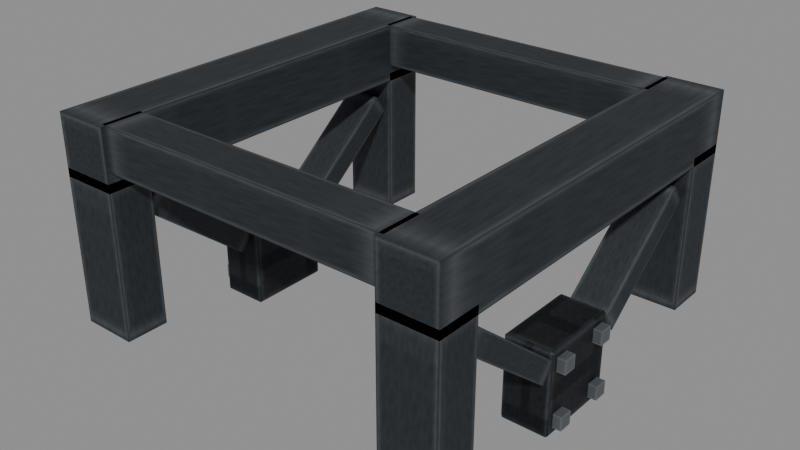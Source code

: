 # Source: model.blend  (saved by Blender 5.2.45; exported with 4.5.12 LTS)
import bpy
from mathutils import Matrix  # noqa: F401  (used for matrix-valued properties, if any)

bpy.ops.wm.read_factory_settings(use_empty=True)
scene = bpy.context.scene
scene.name = 'BogieSource'

# ---- images (referenced by path relative to the original .blend; pixels are not part of the script)
import os
ASSET_DIR = os.environ.get("B2B_ASSET_DIR", "")  # directory of the original .blend (textures are referenced by path, not embedded)
HERE = os.path.dirname(os.path.abspath(__file__))  # packed textures are extracted next to this script under _unpacked/

def load_image(name, relpath, width, height, colorspace="sRGB"):
    """Load a texture the original file referenced (path relative to the .blend, or extracted next to this script)."""
    p = next((c for c in (os.path.join(HERE, relpath), os.path.join(ASSET_DIR, relpath)) if relpath and os.path.exists(c)), "")
    if p:
        img = bpy.data.images.load(p, check_existing=True)
        img.name = name
    else:  # same state as the original file: an image datablock whose file is absent (Cycles renders it pink)
        img = bpy.data.images.new(name, width, height)
        img.source = "FILE"
        img.filepath = "//" + (relpath or name)
    img.colorspace_settings.name = colorspace
    return img
img_bogie_albedo_packed = load_image('Bogie_Albedo_Packed', '_unpacked/Bogie_Albedo_Packed.3ae4c583.png', 256, 256, 'sRGB')

# ---- materials (node trees are filled in below, after node groups)
mat_bare_metal = bpy.data.materials.new('bare_metal')
mat_bare_metal.diffuse_color = (0.25, 0.27, 0.29, 1.0)

# ---- material node trees
mat_bare_metal.use_nodes = True; mat_bare_metal.node_tree.nodes.clear()
_N = mat_bare_metal.node_tree.nodes; _L = mat_bare_metal.node_tree.links
n0 = _N.new('ShaderNodeBsdfPrincipled'); n0.name = 'Principled BSDF'; n0.location = (-200, 100)
n0.inputs[1].default_value = 0.75
n0.inputs[2].default_value = 0.66
n0.inputs[10].default_value = 0.005
n1 = _N.new('ShaderNodeOutputMaterial'); n1.name = 'Material Output'; n1.location = (200, 100)
n2 = _N.new('ShaderNodeTexImage'); n2.name = 'Image Texture'; n2.location = (0, 0)
n2.image = img_bogie_albedo_packed
_L.new(n0.outputs[0], n1.inputs[0])
_L.new(n2.outputs[0], n0.inputs[0])
n1.is_active_output = True

# ---- meshes
me_bogieframemesh = bpy.data.meshes.new('BogieFrameMesh')
me_bogieframemesh.from_pydata([(-0.235, 0.235, 0.41), (-0.17, 0.235, 0.41), (-0.17, 0.235, 0.48), (-0.235, 0.235, 0.48), (-0.235, -0.235, 0.41), (-0.17, -0.235, 0.41), (-0.17, -0.235, 0.48), (-0.235, -0.235, 0.48), (-0.235, 0.235, 0.24), (-0.17, 0.235, 0.24), (-0.17, 0.235, 0.42), (-0.235, 0.235, 0.42), (-0.235, 0.185, 0.24), (-0.17, 0.185, 0.24), (-0.17, 0.185, 0.42), (-0.235, 0.185, 0.42), (-0.235, -0.185, 0.24), (-0.17, -0.185, 0.24), (-0.17, -0.185, 0.42), (-0.235, -0.185, 0.42), (-0.235, -0.235, 0.24), (-0.17, -0.235, 0.24), (-0.17, -0.235, 0.42), (-0.235, -0.235, 0.42), (-0.225, 0.05, 0.2), (-0.17, 0.05, 0.2), (-0.17, 0.05, 0.3), (-0.225, 0.05, 0.3), (-0.225, -0.05, 0.2), (-0.17, -0.05, 0.2), (-0.17, -0.05, 0.3), (-0.225, -0.05, 0.3), (-0.225, 0.1878, 0.3702), (-0.18, 0.1878, 0.3702), (-0.18, 0.1722, 0.3898), (-0.225, 0.1722, 0.3898), (-0.225, 0.06281, 0.2702), (-0.18, 0.06281, 0.2702), (-0.18, 0.04719, 0.2898), (-0.225, 0.04719, 0.2898), (-0.225, -0.06281, 0.2702), (-0.18, -0.06281, 0.2702), (-0.18, -0.04719, 0.2898), (-0.225, -0.04719, 0.2898), (-0.225, -0.1878, 0.3702), (-0.18, -0.1878, 0.3702), (-0.18, -0.1722, 0.3898), (-0.225, -0.1722, 0.3898), (-0.235, 0.0405, 0.2095), (-0.2175, 0.0405, 0.2095), (-0.2175, 0.0405, 0.2255), (-0.235, 0.0405, 0.2255), (-0.235, 0.0245, 0.2095), (-0.2175, 0.0245, 0.2095), (-0.2175, 0.0245, 0.2255), (-0.235, 0.0245, 0.2255), (-0.235, -0.0245, 0.2095), (-0.2175, -0.0245, 0.2095), (-0.2175, -0.0245, 0.2255), (-0.235, -0.0245, 0.2255), (-0.235, -0.0405, 0.2095), (-0.2175, -0.0405, 0.2095), (-0.2175, -0.0405, 0.2255), (-0.235, -0.0405, 0.2255), (-0.235, 0.0405, 0.2745), (-0.2175, 0.0405, 0.2745), (-0.2175, 0.0405, 0.2905), (-0.235, 0.0405, 0.2905), (-0.235, 0.0245, 0.2745), (-0.2175, 0.0245, 0.2745), (-0.2175, 0.0245, 0.2905), (-0.235, 0.0245, 0.2905), (-0.235, -0.0245, 0.2745), (-0.2175, -0.0245, 0.2745), (-0.2175, -0.0245, 0.2905), (-0.235, -0.0245, 0.2905), (-0.235, -0.0405, 0.2745), (-0.2175, -0.0405, 0.2745), (-0.2175, -0.0405, 0.2905), (-0.235, -0.0405, 0.2905), (0.17, 0.235, 0.41), (0.235, 0.235, 0.41), (0.235, 0.235, 0.48), (0.17, 0.235, 0.48), (0.17, -0.235, 0.41), (0.235, -0.235, 0.41), (0.235, -0.235, 0.48), (0.17, -0.235, 0.48), (0.17, 0.235, 0.24), (0.235, 0.235, 0.24), (0.235, 0.235, 0.42), (0.17, 0.235, 0.42), (0.17, 0.185, 0.24), (0.235, 0.185, 0.24), (0.235, 0.185, 0.42), (0.17, 0.185, 0.42), (0.17, -0.185, 0.24), (0.235, -0.185, 0.24), (0.235, -0.185, 0.42), (0.17, -0.185, 0.42), (0.17, -0.235, 0.24), (0.235, -0.235, 0.24), (0.235, -0.235, 0.42), (0.17, -0.235, 0.42), (0.17, 0.05, 0.2), (0.225, 0.05, 0.2), (0.225, 0.05, 0.3), (0.17, 0.05, 0.3), (0.17, -0.05, 0.2), (0.225, -0.05, 0.2), (0.225, -0.05, 0.3), (0.17, -0.05, 0.3), (0.18, 0.1878, 0.3702), (0.225, 0.1878, 0.3702), (0.225, 0.1722, 0.3898), (0.18, 0.1722, 0.3898), (0.18, 0.06281, 0.2702), (0.225, 0.06281, 0.2702), (0.225, 0.04719, 0.2898), (0.18, 0.04719, 0.2898), (0.18, -0.06281, 0.2702), (0.225, -0.06281, 0.2702), (0.225, -0.04719, 0.2898), (0.18, -0.04719, 0.2898), (0.18, -0.1878, 0.3702), (0.225, -0.1878, 0.3702), (0.225, -0.1722, 0.3898), (0.18, -0.1722, 0.3898), (0.2175, 0.0405, 0.2095), (0.235, 0.0405, 0.2095), (0.235, 0.0405, 0.2255), (0.2175, 0.0405, 0.2255), (0.2175, 0.0245, 0.2095), (0.235, 0.0245, 0.2095), (0.235, 0.0245, 0.2255), (0.2175, 0.0245, 0.2255), (0.2175, -0.0245, 0.2095), (0.235, -0.0245, 0.2095), (0.235, -0.0245, 0.2255), (0.2175, -0.0245, 0.2255), (0.2175, -0.0405, 0.2095), (0.235, -0.0405, 0.2095), (0.235, -0.0405, 0.2255), (0.2175, -0.0405, 0.2255), (0.2175, 0.0405, 0.2745), (0.235, 0.0405, 0.2745), (0.235, 0.0405, 0.2905), (0.2175, 0.0405, 0.2905), (0.2175, 0.0245, 0.2745), (0.235, 0.0245, 0.2745), (0.235, 0.0245, 0.2905), (0.2175, 0.0245, 0.2905), (0.2175, -0.0245, 0.2745), (0.235, -0.0245, 0.2745), (0.235, -0.0245, 0.2905), (0.2175, -0.0245, 0.2905), (0.2175, -0.0405, 0.2745), (0.235, -0.0405, 0.2745), (0.235, -0.0405, 0.2905), (0.2175, -0.0405, 0.2905), (-0.175, 0.23, 0.43), (0.175, 0.23, 0.43), (0.175, 0.23, 0.48), (-0.175, 0.23, 0.48), (-0.175, 0.185, 0.43), (0.175, 0.185, 0.43), (0.175, 0.185, 0.48), (-0.175, 0.185, 0.48), (-0.175, -0.185, 0.43), (0.175, -0.185, 0.43), (0.175, -0.185, 0.48), (-0.175, -0.185, 0.48), (-0.175, -0.23, 0.43), (0.175, -0.23, 0.43), (0.175, -0.23, 0.48), (-0.175, -0.23, 0.48)], [], [(0, 3, 2, 1), (4, 5, 6, 7), (0, 4, 7, 3), (1, 2, 6, 5), (0, 1, 5, 4), (3, 7, 6, 2), (8, 11, 10, 9), (12, 13, 14, 15), (8, 12, 15, 11), (9, 10, 14, 13), (8, 9, 13, 12), (11, 15, 14, 10), (16, 19, 18, 17), (20, 21, 22, 23), (16, 20, 23, 19), (17, 18, 22, 21), (16, 17, 21, 20), (19, 23, 22, 18), (24, 27, 26, 25), (28, 29, 30, 31), (24, 28, 31, 27), (25, 26, 30, 29), (24, 25, 29, 28), (27, 31, 30, 26), (32, 35, 34, 33), (36, 37, 38, 39), (32, 36, 39, 35), (33, 34, 38, 37), (32, 33, 37, 36), (35, 39, 38, 34), (40, 43, 42, 41), (44, 45, 46, 47), (40, 44, 47, 43), (41, 42, 46, 45), (40, 41, 45, 44), (43, 47, 46, 42), (48, 51, 50, 49), (52, 53, 54, 55), (48, 52, 55, 51), (49, 50, 54, 53), (48, 49, 53, 52), (51, 55, 54, 50), (56, 59, 58, 57), (60, 61, 62, 63), (56, 60, 63, 59), (57, 58, 62, 61), (56, 57, 61, 60), (59, 63, 62, 58), (64, 67, 66, 65), (68, 69, 70, 71), (64, 68, 71, 67), (65, 66, 70, 69), (64, 65, 69, 68), (67, 71, 70, 66), (72, 75, 74, 73), (76, 77, 78, 79), (72, 76, 79, 75), (73, 74, 78, 77), (72, 73, 77, 76), (75, 79, 78, 74), (80, 83, 82, 81), (84, 85, 86, 87), (80, 84, 87, 83), (81, 82, 86, 85), (80, 81, 85, 84), (83, 87, 86, 82), (88, 91, 90, 89), (92, 93, 94, 95), (88, 92, 95, 91), (89, 90, 94, 93), (88, 89, 93, 92), (91, 95, 94, 90), (96, 99, 98, 97), (100, 101, 102, 103), (96, 100, 103, 99), (97, 98, 102, 101), (96, 97, 101, 100), (99, 103, 102, 98), (104, 107, 106, 105), (108, 109, 110, 111), (104, 108, 111, 107), (105, 106, 110, 109), (104, 105, 109, 108), (107, 111, 110, 106), (112, 115, 114, 113), (116, 117, 118, 119), (112, 116, 119, 115), (113, 114, 118, 117), (112, 113, 117, 116), (115, 119, 118, 114), (120, 123, 122, 121), (124, 125, 126, 127), (120, 124, 127, 123), (121, 122, 126, 125), (120, 121, 125, 124), (123, 127, 126, 122), (128, 131, 130, 129), (132, 133, 134, 135), (128, 132, 135, 131), (129, 130, 134, 133), (128, 129, 133, 132), (131, 135, 134, 130), (136, 139, 138, 137), (140, 141, 142, 143), (136, 140, 143, 139), (137, 138, 142, 141), (136, 137, 141, 140), (139, 143, 142, 138), (144, 147, 146, 145), (148, 149, 150, 151), (144, 148, 151, 147), (145, 146, 150, 149), (144, 145, 149, 148), (147, 151, 150, 146), (152, 155, 154, 153), (156, 157, 158, 159), (152, 156, 159, 155), (153, 154, 158, 157), (152, 153, 157, 156), (155, 159, 158, 154), (160, 163, 162, 161), (164, 165, 166, 167), (160, 164, 167, 163), (161, 162, 166, 165), (160, 161, 165, 164), (163, 167, 166, 162), (168, 171, 170, 169), (172, 173, 174, 175), (168, 172, 175, 171), (169, 170, 174, 173), (168, 169, 173, 172), (171, 175, 174, 170)])
_uv = me_bogieframemesh.uv_layers.new(name='BogieUV')
_uv.uv.foreach_set('vector', [0.005859, 0.005859, 0.1191, 0.005859, 0.1191, 0.1191, 0.005859, 0.1191, 0.1309, 0.005859, 0.2441, 0.005859, 0.2441, 0.1191, 0.1309, 0.1191, 0.2559, 0.005859, 0.3691, 0.005859, 0.3691, 0.1191, 0.2559, 0.1191, 0.3809, 0.005859, 0.4941, 0.005859, 0.4941, 0.1191, 0.3809, 0.1191, 0.5059, 0.005859, 0.6191, 0.005859, 0.6191, 0.1191, 0.5059, 0.1191, 0.6309, 0.005859, 0.7441, 0.005859, 0.7441, 0.1191, 0.6309, 0.1191, 0.7559, 0.005859, 0.8691, 0.005859, 0.8691, 0.1191, 0.7559, 0.1191, 0.8809, 0.005859, 0.9941, 0.005859, 0.9941, 0.1191, 0.8809, 0.1191, 0.005859, 0.1309, 0.1191, 0.1309, 0.1191, 0.2441, 0.005859, 0.2441, 0.1309, 0.1309, 0.2441, 0.1309, 0.2441, 0.2441, 0.1309, 0.2441, 0.2559, 0.1309, 0.3691, 0.1309, 0.3691, 0.2441, 0.2559, 0.2441, 0.3809, 0.1309, 0.4941, 0.1309, 0.4941, 0.2441, 0.3809, 0.2441, 0.7559, 0.005859, 0.8691, 0.005859, 0.8691, 0.1191, 0.7559, 0.1191, 0.8809, 0.005859, 0.9941, 0.005859, 0.9941, 0.1191, 0.8809, 0.1191, 0.005859, 0.1309, 0.1191, 0.1309, 0.1191, 0.2441, 0.005859, 0.2441, 0.1309, 0.1309, 0.2441, 0.1309, 0.2441, 0.2441, 0.1309, 0.2441, 0.2559, 0.1309, 0.3691, 0.1309, 0.3691, 0.2441, 0.2559, 0.2441, 0.3809, 0.1309, 0.4941, 0.1309, 0.4941, 0.2441, 0.3809, 0.2441, 0.5059, 0.1309, 0.6191, 0.1309, 0.6191, 0.2441, 0.5059, 0.2441, 0.6309, 0.1309, 0.7441, 0.1309, 0.7441, 0.2441, 0.6309, 0.2441, 0.7559, 0.1309, 0.8691, 0.1309, 0.8691, 0.2441, 0.7559, 0.2441, 0.8809, 0.1309, 0.9941, 0.1309, 0.9941, 0.2441, 0.8809, 0.2441, 0.005859, 0.2559, 0.1191, 0.2559, 0.1191, 0.3691, 0.005859, 0.3691, 0.1309, 0.2559, 0.2441, 0.2559, 0.2441, 0.3691, 0.1309, 0.3691, 0.2559, 0.2559, 0.3691, 0.2559, 0.3691, 0.3691, 0.2559, 0.3691, 0.3809, 0.2559, 0.4941, 0.2559, 0.4941, 0.3691, 0.3809, 0.3691, 0.5059, 0.2559, 0.6191, 0.2559, 0.6191, 0.3691, 0.5059, 0.3691, 0.6309, 0.2559, 0.7441, 0.2559, 0.7441, 0.3691, 0.6309, 0.3691, 0.7559, 0.2559, 0.8691, 0.2559, 0.8691, 0.3691, 0.7559, 0.3691, 0.8809, 0.2559, 0.9941, 0.2559, 0.9941, 0.3691, 0.8809, 0.3691, 0.2559, 0.2559, 0.3691, 0.2559, 0.3691, 0.3691, 0.2559, 0.3691, 0.3809, 0.2559, 0.4941, 0.2559, 0.4941, 0.3691, 0.3809, 0.3691, 0.5059, 0.2559, 0.6191, 0.2559, 0.6191, 0.3691, 0.5059, 0.3691, 0.6309, 0.2559, 0.7441, 0.2559, 0.7441, 0.3691, 0.6309, 0.3691, 0.7559, 0.2559, 0.8691, 0.2559, 0.8691, 0.3691, 0.7559, 0.3691, 0.8809, 0.2559, 0.9941, 0.2559, 0.9941, 0.3691, 0.8809, 0.3691, 0.005859, 0.3809, 0.1191, 0.3809, 0.1191, 0.4941, 0.005859, 0.4941, 0.1309, 0.3809, 0.2441, 0.3809, 0.2441, 0.4941, 0.1309, 0.4941, 0.2559, 0.3809, 0.3691, 0.3809, 0.3691, 0.4941, 0.2559, 0.4941, 0.3809, 0.3809, 0.4941, 0.3809, 0.4941, 0.4941, 0.3809, 0.4941, 0.5059, 0.3809, 0.6191, 0.3809, 0.6191, 0.4941, 0.5059, 0.4941, 0.6309, 0.3809, 0.7441, 0.3809, 0.7441, 0.4941, 0.6309, 0.4941, 0.005859, 0.3809, 0.1191, 0.3809, 0.1191, 0.4941, 0.005859, 0.4941, 0.1309, 0.3809, 0.2441, 0.3809, 0.2441, 0.4941, 0.1309, 0.4941, 0.2559, 0.3809, 0.3691, 0.3809, 0.3691, 0.4941, 0.2559, 0.4941, 0.3809, 0.3809, 0.4941, 0.3809, 0.4941, 0.4941, 0.3809, 0.4941, 0.5059, 0.3809, 0.6191, 0.3809, 0.6191, 0.4941, 0.5059, 0.4941, 0.6309, 0.3809, 0.7441, 0.3809, 0.7441, 0.4941, 0.6309, 0.4941, 0.005859, 0.3809, 0.1191, 0.3809, 0.1191, 0.4941, 0.005859, 0.4941, 0.1309, 0.3809, 0.2441, 0.3809, 0.2441, 0.4941, 0.1309, 0.4941, 0.2559, 0.3809, 0.3691, 0.3809, 0.3691, 0.4941, 0.2559, 0.4941, 0.3809, 0.3809, 0.4941, 0.3809, 0.4941, 0.4941, 0.3809, 0.4941, 0.5059, 0.3809, 0.6191, 0.3809, 0.6191, 0.4941, 0.5059, 0.4941, 0.6309, 0.3809, 0.7441, 0.3809, 0.7441, 0.4941, 0.6309, 0.4941, 0.005859, 0.3809, 0.1191, 0.3809, 0.1191, 0.4941, 0.005859, 0.4941, 0.1309, 0.3809, 0.2441, 0.3809, 0.2441, 0.4941, 0.1309, 0.4941, 0.2559, 0.3809, 0.3691, 0.3809, 0.3691, 0.4941, 0.2559, 0.4941, 0.3809, 0.3809, 0.4941, 0.3809, 0.4941, 0.4941, 0.3809, 0.4941, 0.5059, 0.3809, 0.6191, 0.3809, 0.6191, 0.4941, 0.5059, 0.4941, 0.6309, 0.3809, 0.7441, 0.3809, 0.7441, 0.4941, 0.6309, 0.4941, 0.005859, 0.005859, 0.1191, 0.005859, 0.1191, 0.1191, 0.005859, 0.1191, 0.1309, 0.005859, 0.2441, 0.005859, 0.2441, 0.1191, 0.1309, 0.1191, 0.2559, 0.005859, 0.3691, 0.005859, 0.3691, 0.1191, 0.2559, 0.1191, 0.3809, 0.005859, 0.4941, 0.005859, 0.4941, 0.1191, 0.3809, 0.1191, 0.5059, 0.005859, 0.6191, 0.005859, 0.6191, 0.1191, 0.5059, 0.1191, 0.6309, 0.005859, 0.7441, 0.005859, 0.7441, 0.1191, 0.6309, 0.1191, 0.7559, 0.005859, 0.8691, 0.005859, 0.8691, 0.1191, 0.7559, 0.1191, 0.8809, 0.005859, 0.9941, 0.005859, 0.9941, 0.1191, 0.8809, 0.1191, 0.005859, 0.1309, 0.1191, 0.1309, 0.1191, 0.2441, 0.005859, 0.2441, 0.1309, 0.1309, 0.2441, 0.1309, 0.2441, 0.2441, 0.1309, 0.2441, 0.2559, 0.1309, 0.3691, 0.1309, 0.3691, 0.2441, 0.2559, 0.2441, 0.3809, 0.1309, 0.4941, 0.1309, 0.4941, 0.2441, 0.3809, 0.2441, 0.7559, 0.005859, 0.8691, 0.005859, 0.8691, 0.1191, 0.7559, 0.1191, 0.8809, 0.005859, 0.9941, 0.005859, 0.9941, 0.1191, 0.8809, 0.1191, 0.005859, 0.1309, 0.1191, 0.1309, 0.1191, 0.2441, 0.005859, 0.2441, 0.1309, 0.1309, 0.2441, 0.1309, 0.2441, 0.2441, 0.1309, 0.2441, 0.2559, 0.1309, 0.3691, 0.1309, 0.3691, 0.2441, 0.2559, 0.2441, 0.3809, 0.1309, 0.4941, 0.1309, 0.4941, 0.2441, 0.3809, 0.2441, 0.5059, 0.1309, 0.6191, 0.1309, 0.6191, 0.2441, 0.5059, 0.2441, 0.6309, 0.1309, 0.7441, 0.1309, 0.7441, 0.2441, 0.6309, 0.2441, 0.7559, 0.1309, 0.8691, 0.1309, 0.8691, 0.2441, 0.7559, 0.2441, 0.8809, 0.1309, 0.9941, 0.1309, 0.9941, 0.2441, 0.8809, 0.2441, 0.005859, 0.2559, 0.1191, 0.2559, 0.1191, 0.3691, 0.005859, 0.3691, 0.1309, 0.2559, 0.2441, 0.2559, 0.2441, 0.3691, 0.1309, 0.3691, 0.2559, 0.2559, 0.3691, 0.2559, 0.3691, 0.3691, 0.2559, 0.3691, 0.3809, 0.2559, 0.4941, 0.2559, 0.4941, 0.3691, 0.3809, 0.3691, 0.5059, 0.2559, 0.6191, 0.2559, 0.6191, 0.3691, 0.5059, 0.3691, 0.6309, 0.2559, 0.7441, 0.2559, 0.7441, 0.3691, 0.6309, 0.3691, 0.7559, 0.2559, 0.8691, 0.2559, 0.8691, 0.3691, 0.7559, 0.3691, 0.8809, 0.2559, 0.9941, 0.2559, 0.9941, 0.3691, 0.8809, 0.3691, 0.2559, 0.2559, 0.3691, 0.2559, 0.3691, 0.3691, 0.2559, 0.3691, 0.3809, 0.2559, 0.4941, 0.2559, 0.4941, 0.3691, 0.3809, 0.3691, 0.5059, 0.2559, 0.6191, 0.2559, 0.6191, 0.3691, 0.5059, 0.3691, 0.6309, 0.2559, 0.7441, 0.2559, 0.7441, 0.3691, 0.6309, 0.3691, 0.7559, 0.2559, 0.8691, 0.2559, 0.8691, 0.3691, 0.7559, 0.3691, 0.8809, 0.2559, 0.9941, 0.2559, 0.9941, 0.3691, 0.8809, 0.3691, 0.005859, 0.3809, 0.1191, 0.3809, 0.1191, 0.4941, 0.005859, 0.4941, 0.1309, 0.3809, 0.2441, 0.3809, 0.2441, 0.4941, 0.1309, 0.4941, 0.2559, 0.3809, 0.3691, 0.3809, 0.3691, 0.4941, 0.2559, 0.4941, 0.3809, 0.3809, 0.4941, 0.3809, 0.4941, 0.4941, 0.3809, 0.4941, 0.5059, 0.3809, 0.6191, 0.3809, 0.6191, 0.4941, 0.5059, 0.4941, 0.6309, 0.3809, 0.7441, 0.3809, 0.7441, 0.4941, 0.6309, 0.4941, 0.005859, 0.3809, 0.1191, 0.3809, 0.1191, 0.4941, 0.005859, 0.4941, 0.1309, 0.3809, 0.2441, 0.3809, 0.2441, 0.4941, 0.1309, 0.4941, 0.2559, 0.3809, 0.3691, 0.3809, 0.3691, 0.4941, 0.2559, 0.4941, 0.3809, 0.3809, 0.4941, 0.3809, 0.4941, 0.4941, 0.3809, 0.4941, 0.5059, 0.3809, 0.6191, 0.3809, 0.6191, 0.4941, 0.5059, 0.4941, 0.6309, 0.3809, 0.7441, 0.3809, 0.7441, 0.4941, 0.6309, 0.4941, 0.005859, 0.3809, 0.1191, 0.3809, 0.1191, 0.4941, 0.005859, 0.4941, 0.1309, 0.3809, 0.2441, 0.3809, 0.2441, 0.4941, 0.1309, 0.4941, 0.2559, 0.3809, 0.3691, 0.3809, 0.3691, 0.4941, 0.2559, 0.4941, 0.3809, 0.3809, 0.4941, 0.3809, 0.4941, 0.4941, 0.3809, 0.4941, 0.5059, 0.3809, 0.6191, 0.3809, 0.6191, 0.4941, 0.5059, 0.4941, 0.6309, 0.3809, 0.7441, 0.3809, 0.7441, 0.4941, 0.6309, 0.4941, 0.005859, 0.3809, 0.1191, 0.3809, 0.1191, 0.4941, 0.005859, 0.4941, 0.1309, 0.3809, 0.2441, 0.3809, 0.2441, 0.4941, 0.1309, 0.4941, 0.2559, 0.3809, 0.3691, 0.3809, 0.3691, 0.4941, 0.2559, 0.4941, 0.3809, 0.3809, 0.4941, 0.3809, 0.4941, 0.4941, 0.3809, 0.4941, 0.5059, 0.3809, 0.6191, 0.3809, 0.6191, 0.4941, 0.5059, 0.4941, 0.6309, 0.3809, 0.7441, 0.3809, 0.7441, 0.4941, 0.6309, 0.4941, 0.7559, 0.3809, 0.8691, 0.3809, 0.8691, 0.4941, 0.7559, 0.4941, 0.8809, 0.3809, 0.9941, 0.3809, 0.9941, 0.4941, 0.8809, 0.4941, 0.005859, 0.5059, 0.1191, 0.5059, 0.1191, 0.6191, 0.005859, 0.6191, 0.1309, 0.5059, 0.2441, 0.5059, 0.2441, 0.6191, 0.1309, 0.6191, 0.2559, 0.5059, 0.3691, 0.5059, 0.3691, 0.6191, 0.2559, 0.6191, 0.3809, 0.5059, 0.4941, 0.5059, 0.4941, 0.6191, 0.3809, 0.6191, 0.7559, 0.3809, 0.8691, 0.3809, 0.8691, 0.4941, 0.7559, 0.4941, 0.8809, 0.3809, 0.9941, 0.3809, 0.9941, 0.4941, 0.8809, 0.4941, 0.005859, 0.5059, 0.1191, 0.5059, 0.1191, 0.6191, 0.005859, 0.6191, 0.1309, 0.5059, 0.2441, 0.5059, 0.2441, 0.6191, 0.1309, 0.6191, 0.2559, 0.5059, 0.3691, 0.5059, 0.3691, 0.6191, 0.2559, 0.6191, 0.3809, 0.5059, 0.4941, 0.5059, 0.4941, 0.6191, 0.3809, 0.6191])
me_bogieframemesh.materials.append(mat_bare_metal)
me_bogieframemesh.update()

# ---- objects
ob_bogieframe = bpy.data.objects.new('BogieFrame', me_bogieframemesh)

# ---- transforms, parenting, visibility, modifiers, constraints
ob_bogieframe.location = (0.0, 0.0, 0.0)
_vg = ob_bogieframe.vertex_groups.new(name='AxleBoxEdges')
_vg.add([24, 25, 26, 27, 28, 29, 30, 31, 104, 105, 106, 107, 108, 109, 110, 111], 1.0, 'REPLACE')
_m = ob_bogieframe.modifiers.new('MachinedEdges', 'BEVEL')
_m.width = 0.003
_m.width_pct = 0.003
_m.limit_method = 'VGROUP'
_m.vertex_group = 'AxleBoxEdges'

# ---- collection membership
scene.collection.objects.link(ob_bogieframe)

# ---- scene / render settings (as saved in the file)
scene.frame_start = 1; scene.frame_end = 250; scene.frame_set(1)
scene.render.engine = 'BLENDER_EEVEE_NEXT'
scene.render.bake_bias = 0.0
scene.render.bake_samples = 0
scene.render.compositor_device = 'GPU'
scene.eevee.use_volume_custom_range = False
scene.eevee.fast_gi_thickness_near = 0.1
scene.eevee.fast_gi_thickness_far = 0.0
scene.eevee.ray_tracing_options.screen_trace_thickness = 0.1
bpy.context.view_layer.update()

# ---- added for rendering (the .blend has no active camera and no usable light): camera, sun + grey world if the file has none
cam_auto = bpy.data.cameras.new('AutoCamera')
cam_auto.lens = 50.0
cam_auto.sensor_width = 36.0
cam_auto.clip_end = 1000.0
ob_auto_camera = bpy.data.objects.new('AutoCamera', cam_auto)
scene.collection.objects.link(ob_auto_camera)
ob_auto_camera.location = (0.667317, -0.800781, 0.873854)
ob_auto_camera.rotation_euler = (1.09748, -7.21219e-08, 0.694738)
scene.camera = ob_auto_camera
light_auto_sun = bpy.data.lights.new('AutoSun', 'SUN')
light_auto_sun.energy = 3.0
light_auto_sun.angle = 0.0523599
ob_auto_sun = bpy.data.objects.new('AutoSun', light_auto_sun)
scene.collection.objects.link(ob_auto_sun)
ob_auto_sun.rotation_euler = (0.872665, 0.174533, 0.523599)
if scene.world is None:
    world_auto = bpy.data.worlds.new('AutoWorld')
    world_auto.color = (0.3, 0.3, 0.3)
    scene.world = world_auto
bpy.context.view_layer.update()
